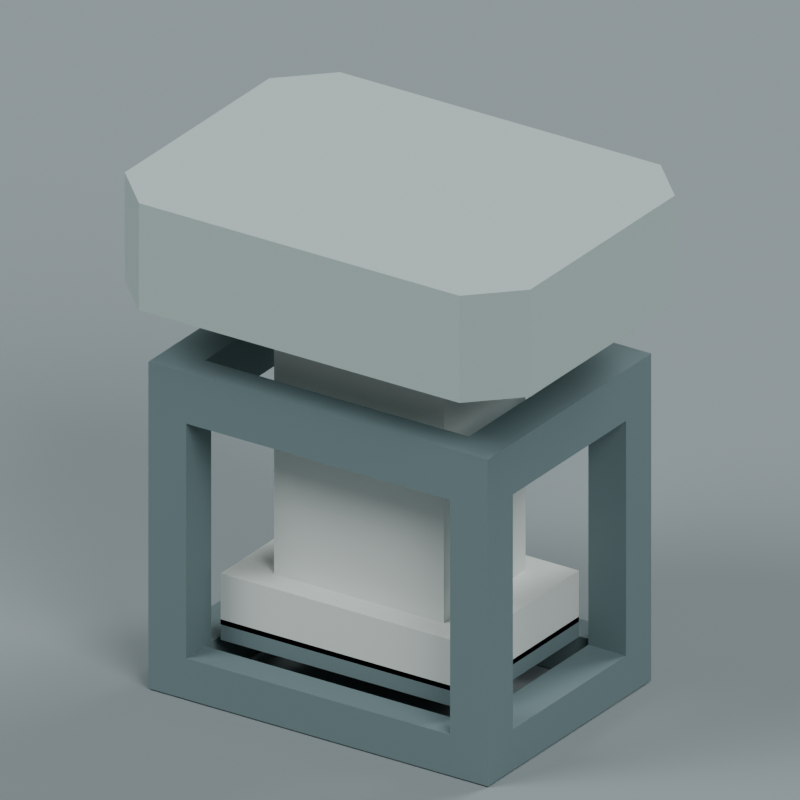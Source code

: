 # Source: source.blend  (saved by Blender 4.3.34; exported with 4.5.12 LTS)
import bpy
from mathutils import Matrix  # noqa: F401  (used for matrix-valued properties, if any)

bpy.ops.wm.read_factory_settings(use_empty=True)
scene = bpy.context.scene
scene.name = 'Scene'

# ---- collections
col_collection = bpy.data.collections.new('Collection'); scene.collection.children.link(col_collection)

# ---- materials (node trees are filled in below, after node groups)
mat_darkframeandblankpad = bpy.data.materials.new('DarkFrameAndBlankPad')
mat_darkframeandblankpad.diffuse_color = (0.12, 0.18, 0.19, 1.0)
mat_paleplungerandplaten = bpy.data.materials.new('PalePlungerAndPlaten')
mat_paleplungerandplaten.diffuse_color = (0.58, 0.64, 0.61, 1.0)
mat_mutedupperpresscap = bpy.data.materials.new('MutedUpperPressCap')
mat_mutedupperpresscap.diffuse_color = (0.34, 0.44, 0.42, 1.0)
mat_preview_slate = bpy.data.materials.new('Preview_slate')
mat_preview_slate.diffuse_color = (0.2, 0.24, 0.25, 1.0)

# ---- material node trees
mat_darkframeandblankpad.use_nodes = True; mat_darkframeandblankpad.node_tree.nodes.clear()
_N = mat_darkframeandblankpad.node_tree.nodes; _L = mat_darkframeandblankpad.node_tree.links
n0 = _N.new('ShaderNodeBsdfPrincipled'); n0.name = 'Principled BSDF'; n0.location = (10, 300)
n0.inputs[0].default_value = (0.12, 0.18, 0.19, 1.0)
n0.inputs[2].default_value = 0.68
n1 = _N.new('ShaderNodeOutputMaterial'); n1.name = 'Material Output'; n1.location = (300, 300)
_L.new(n0.outputs[0], n1.inputs[0])
n1.is_active_output = True
mat_paleplungerandplaten.use_nodes = True; mat_paleplungerandplaten.node_tree.nodes.clear()
_N = mat_paleplungerandplaten.node_tree.nodes; _L = mat_paleplungerandplaten.node_tree.links
n0 = _N.new('ShaderNodeBsdfPrincipled'); n0.name = 'Principled BSDF'; n0.location = (10, 300)
n0.inputs[0].default_value = (0.58, 0.64, 0.61, 1.0)
n0.inputs[2].default_value = 0.55
n1 = _N.new('ShaderNodeOutputMaterial'); n1.name = 'Material Output'; n1.location = (300, 300)
_L.new(n0.outputs[0], n1.inputs[0])
n1.is_active_output = True
mat_mutedupperpresscap.use_nodes = True; mat_mutedupperpresscap.node_tree.nodes.clear()
_N = mat_mutedupperpresscap.node_tree.nodes; _L = mat_mutedupperpresscap.node_tree.links
n0 = _N.new('ShaderNodeBsdfPrincipled'); n0.name = 'Principled BSDF'; n0.location = (10, 300)
n0.inputs[0].default_value = (0.34, 0.44, 0.42, 1.0)
n0.inputs[2].default_value = 0.61
n1 = _N.new('ShaderNodeOutputMaterial'); n1.name = 'Material Output'; n1.location = (300, 300)
_L.new(n0.outputs[0], n1.inputs[0])
n1.is_active_output = True

# ---- world
world_world = bpy.data.worlds.new('World'); scene.world = world_world
world_world.use_nodes = True; world_world.node_tree.nodes.clear()
_N = world_world.node_tree.nodes; _L = world_world.node_tree.links
n0 = _N.new('ShaderNodeOutputWorld'); n0.name = 'World Output'; n0.location = (300, 300)
n1 = _N.new('ShaderNodeBackground'); n1.name = 'Background'; n1.location = (10, 300)
n1.inputs[0].default_value = (0.3, 0.3, 0.3, 1.0)
n1.inputs[1].default_value = 0.8
_L.new(n1.outputs[0], n0.inputs[0])
n0.is_active_output = True
world_world.color = (0.05088, 0.05088, 0.05088)
world_world.sun_shadow_jitter_overblur = 0.0

# ---- cameras
cam_camera_001 = bpy.data.cameras.new('Camera.001')
cam_camera_001.type = 'ORTHO'
cam_camera_001.ortho_scale = 0.1412

# ---- lights
light_area = bpy.data.lights.new('Area', 'AREA')
light_area.energy = 2200.0
light_area.shape = 'DISK'
light_area.size = 9.0
light_area.size_y = 1.0
light_area_001 = bpy.data.lights.new('Area.001', 'AREA')
light_area_001.energy = 1500.0
light_area_001.shape = 'DISK'
light_area_001.size = 8.0
light_area_001.size_y = 1.0
light_area_002 = bpy.data.lights.new('Area.002', 'AREA')
light_area_002.energy = 1800.0
light_area_002.shape = 'DISK'
light_area_002.size = 8.0
light_area_002.size_y = 1.0

# ---- meshes
me_wholefourwindowguideframeandannulargroundfoot = bpy.data.meshes.new('WholeFourWindowGuideFrameAndAnnularGroundFoot')
me_wholefourwindowguideframeandannulargroundfoot.from_pydata([(-0.036, -0.026, 0.0), (-0.036, -0.02, 0.0), (-0.028, -0.02, 0.0), (-0.036, -0.026, 0.0), (-0.028, -0.02, 0.0), (-0.028, -0.026, 0.0), (-0.036, -0.026, 0.0), (-0.028, -0.026, 0.0), (-0.028, -0.026, 0.008), (-0.036, -0.026, 0.0), (-0.028, -0.026, 0.008), (-0.036, -0.026, 0.008), (-0.036, -0.026, 0.0), (-0.036, -0.026, 0.008), (-0.036, -0.02, 0.008), (-0.036, -0.026, 0.0), (-0.036, -0.02, 0.008), (-0.036, -0.02, 0.0), (-0.036, -0.026, 0.008), (-0.028, -0.026, 0.008), (-0.028, -0.026, 0.054), (-0.036, -0.026, 0.008), (-0.028, -0.026, 0.054), (-0.036, -0.026, 0.054), (-0.036, -0.026, 0.008), (-0.036, -0.026, 0.054), (-0.036, -0.02, 0.054), (-0.036, -0.026, 0.008), (-0.036, -0.02, 0.054), (-0.036, -0.02, 0.008), (-0.028, -0.026, 0.008), (-0.028, -0.02, 0.008), (-0.028, -0.02, 0.054), (-0.028, -0.026, 0.008), (-0.028, -0.02, 0.054), (-0.028, -0.026, 0.054), (-0.036, -0.026, 0.064), (-0.028, -0.026, 0.064), (-0.028, -0.02, 0.064), (-0.036, -0.026, 0.064), (-0.028, -0.02, 0.064), (-0.036, -0.02, 0.064), (-0.036, -0.026, 0.054), (-0.028, -0.026, 0.054), (-0.028, -0.026, 0.064), (-0.036, -0.026, 0.054), (-0.028, -0.026, 0.064), (-0.036, -0.026, 0.064), (-0.036, -0.026, 0.054), (-0.036, -0.026, 0.064), (-0.036, -0.02, 0.064), (-0.036, -0.026, 0.054), (-0.036, -0.02, 0.064), (-0.036, -0.02, 0.054), (-0.036, -0.02, 0.0), (-0.036, -0.018, 0.0), (-0.028, -0.018, 0.0), (-0.036, -0.02, 0.0), (-0.028, -0.018, 0.0), (-0.028, -0.02, 0.0), (-0.036, -0.02, 0.0), (-0.036, -0.02, 0.008), (-0.036, -0.018, 0.008), (-0.036, -0.02, 0.0), (-0.036, -0.018, 0.008), (-0.036, -0.018, 0.0), (-0.028, -0.02, 0.0), (-0.028, -0.018, 0.0), (-0.028, -0.018, 0.008), (-0.028, -0.02, 0.0), (-0.028, -0.018, 0.008), (-0.028, -0.02, 0.008), (-0.036, -0.018, 0.008), (-0.036, -0.018, 0.054), (-0.028, -0.018, 0.054), (-0.036, -0.018, 0.008), (-0.028, -0.018, 0.054), (-0.028, -0.018, 0.008), (-0.036, -0.02, 0.008), (-0.036, -0.02, 0.054), (-0.036, -0.018, 0.054), (-0.036, -0.02, 0.008), (-0.036, -0.018, 0.054), (-0.036, -0.018, 0.008), (-0.028, -0.02, 0.008), (-0.028, -0.018, 0.008), (-0.028, -0.018, 0.054), (-0.028, -0.02, 0.008), (-0.028, -0.018, 0.054), (-0.028, -0.02, 0.054), (-0.036, -0.02, 0.064), (-0.028, -0.02, 0.064), (-0.028, -0.018, 0.064), (-0.036, -0.02, 0.064), (-0.028, -0.018, 0.064), (-0.036, -0.018, 0.064), (-0.036, -0.02, 0.054), (-0.036, -0.02, 0.064), (-0.036, -0.018, 0.064), (-0.036, -0.02, 0.054), (-0.036, -0.018, 0.064), (-0.036, -0.018, 0.054), (-0.028, -0.02, 0.054), (-0.028, -0.018, 0.054), (-0.028, -0.018, 0.064), (-0.028, -0.02, 0.054), (-0.028, -0.018, 0.064), (-0.028, -0.02, 0.064), (-0.036, -0.018, 0.0), (-0.036, 0.018, 0.0), (-0.028, 0.018, 0.0), (-0.036, -0.018, 0.0), (-0.028, 0.018, 0.0), (-0.028, -0.018, 0.0), (-0.036, -0.018, 0.008), (-0.028, -0.018, 0.008), (-0.028, 0.018, 0.008), (-0.036, -0.018, 0.008), (-0.028, 0.018, 0.008), (-0.036, 0.018, 0.008), (-0.036, -0.018, 0.0), (-0.036, -0.018, 0.008), (-0.036, 0.018, 0.008), (-0.036, -0.018, 0.0), (-0.036, 0.018, 0.008), (-0.036, 0.018, 0.0), (-0.028, -0.018, 0.0), (-0.028, 0.018, 0.0), (-0.028, 0.018, 0.008), (-0.028, -0.018, 0.0), (-0.028, 0.018, 0.008), (-0.028, -0.018, 0.008), (-0.036, -0.018, 0.054), (-0.036, 0.018, 0.054), (-0.028, 0.018, 0.054), (-0.036, -0.018, 0.054), (-0.028, 0.018, 0.054), (-0.028, -0.018, 0.054), (-0.036, -0.018, 0.064), (-0.028, -0.018, 0.064), (-0.028, 0.018, 0.064), (-0.036, -0.018, 0.064), (-0.028, 0.018, 0.064), (-0.036, 0.018, 0.064), (-0.036, -0.018, 0.054), (-0.036, -0.018, 0.064), (-0.036, 0.018, 0.064), (-0.036, -0.018, 0.054), (-0.036, 0.018, 0.064), (-0.036, 0.018, 0.054), (-0.028, -0.018, 0.054), (-0.028, 0.018, 0.054), (-0.028, 0.018, 0.064), (-0.028, -0.018, 0.054), (-0.028, 0.018, 0.064), (-0.028, -0.018, 0.064), (-0.036, 0.018, 0.0), (-0.036, 0.02, 0.0), (-0.028, 0.02, 0.0), (-0.036, 0.018, 0.0), (-0.028, 0.02, 0.0), (-0.028, 0.018, 0.0), (-0.036, 0.018, 0.0), (-0.036, 0.018, 0.008), (-0.036, 0.02, 0.008), (-0.036, 0.018, 0.0), (-0.036, 0.02, 0.008), (-0.036, 0.02, 0.0), (-0.028, 0.018, 0.0), (-0.028, 0.02, 0.0), (-0.028, 0.02, 0.008), (-0.028, 0.018, 0.0), (-0.028, 0.02, 0.008), (-0.028, 0.018, 0.008), (-0.036, 0.018, 0.008), (-0.028, 0.018, 0.008), (-0.028, 0.018, 0.054), (-0.036, 0.018, 0.008), (-0.028, 0.018, 0.054), (-0.036, 0.018, 0.054), (-0.036, 0.018, 0.008), (-0.036, 0.018, 0.054), (-0.036, 0.02, 0.054), (-0.036, 0.018, 0.008), (-0.036, 0.02, 0.054), (-0.036, 0.02, 0.008), (-0.028, 0.018, 0.008), (-0.028, 0.02, 0.008), (-0.028, 0.02, 0.054), (-0.028, 0.018, 0.008), (-0.028, 0.02, 0.054), (-0.028, 0.018, 0.054), (-0.036, 0.018, 0.064), (-0.028, 0.018, 0.064), (-0.028, 0.02, 0.064), (-0.036, 0.018, 0.064), (-0.028, 0.02, 0.064), (-0.036, 0.02, 0.064), (-0.036, 0.018, 0.054), (-0.036, 0.018, 0.064), (-0.036, 0.02, 0.064), (-0.036, 0.018, 0.054), (-0.036, 0.02, 0.064), (-0.036, 0.02, 0.054), (-0.028, 0.018, 0.054), (-0.028, 0.02, 0.054), (-0.028, 0.02, 0.064), (-0.028, 0.018, 0.054), (-0.028, 0.02, 0.064), (-0.028, 0.018, 0.064), (-0.036, 0.02, 0.0), (-0.036, 0.026, 0.0), (-0.028, 0.026, 0.0), (-0.036, 0.02, 0.0), (-0.028, 0.026, 0.0), (-0.028, 0.02, 0.0), (-0.036, 0.026, 0.0), (-0.036, 0.026, 0.008), (-0.028, 0.026, 0.008), (-0.036, 0.026, 0.0), (-0.028, 0.026, 0.008), (-0.028, 0.026, 0.0), (-0.036, 0.02, 0.0), (-0.036, 0.02, 0.008), (-0.036, 0.026, 0.008), (-0.036, 0.02, 0.0), (-0.036, 0.026, 0.008), (-0.036, 0.026, 0.0), (-0.036, 0.026, 0.008), (-0.036, 0.026, 0.054), (-0.028, 0.026, 0.054), (-0.036, 0.026, 0.008), (-0.028, 0.026, 0.054), (-0.028, 0.026, 0.008), (-0.036, 0.02, 0.008), (-0.036, 0.02, 0.054), (-0.036, 0.026, 0.054), (-0.036, 0.02, 0.008), (-0.036, 0.026, 0.054), (-0.036, 0.026, 0.008), (-0.028, 0.02, 0.008), (-0.028, 0.026, 0.008), (-0.028, 0.026, 0.054), (-0.028, 0.02, 0.008), (-0.028, 0.026, 0.054), (-0.028, 0.02, 0.054), (-0.036, 0.02, 0.064), (-0.028, 0.02, 0.064), (-0.028, 0.026, 0.064), (-0.036, 0.02, 0.064), (-0.028, 0.026, 0.064), (-0.036, 0.026, 0.064), (-0.036, 0.026, 0.054), (-0.036, 0.026, 0.064), (-0.028, 0.026, 0.064), (-0.036, 0.026, 0.054), (-0.028, 0.026, 0.064), (-0.028, 0.026, 0.054), (-0.036, 0.02, 0.054), (-0.036, 0.02, 0.064), (-0.036, 0.026, 0.064), (-0.036, 0.02, 0.054), (-0.036, 0.026, 0.064), (-0.036, 0.026, 0.054), (-0.028, -0.026, 0.0), (-0.028, -0.02, 0.0), (0.028, -0.02, 0.0), (-0.028, -0.026, 0.0), (0.028, -0.02, 0.0), (0.028, -0.026, 0.0), (-0.028, -0.026, 0.008), (0.028, -0.026, 0.008), (0.028, -0.02, 0.008), (-0.028, -0.026, 0.008), (0.028, -0.02, 0.008), (-0.028, -0.02, 0.008), (-0.028, -0.026, 0.0), (0.028, -0.026, 0.0), (0.028, -0.026, 0.008), (-0.028, -0.026, 0.0), (0.028, -0.026, 0.008), (-0.028, -0.026, 0.008), (-0.028, -0.02, 0.0), (-0.028, -0.02, 0.008), (0.028, -0.02, 0.008), (-0.028, -0.02, 0.0), (0.028, -0.02, 0.008), (0.028, -0.02, 0.0), (-0.028, -0.026, 0.054), (-0.028, -0.02, 0.054), (0.028, -0.02, 0.054), (-0.028, -0.026, 0.054), (0.028, -0.02, 0.054), (0.028, -0.026, 0.054), (-0.028, -0.026, 0.064), (0.028, -0.026, 0.064), (0.028, -0.02, 0.064), (-0.028, -0.026, 0.064), (0.028, -0.02, 0.064), (-0.028, -0.02, 0.064), (-0.028, -0.026, 0.054), (0.028, -0.026, 0.054), (0.028, -0.026, 0.064), (-0.028, -0.026, 0.054), (0.028, -0.026, 0.064), (-0.028, -0.026, 0.064), (-0.028, -0.02, 0.054), (-0.028, -0.02, 0.064), (0.028, -0.02, 0.064), (-0.028, -0.02, 0.054), (0.028, -0.02, 0.064), (0.028, -0.02, 0.054), (-0.028, 0.02, 0.0), (-0.028, 0.026, 0.0), (0.028, 0.026, 0.0), (-0.028, 0.02, 0.0), (0.028, 0.026, 0.0), (0.028, 0.02, 0.0), (-0.028, 0.02, 0.008), (0.028, 0.02, 0.008), (0.028, 0.026, 0.008), (-0.028, 0.02, 0.008), (0.028, 0.026, 0.008), (-0.028, 0.026, 0.008), (-0.028, 0.02, 0.0), (0.028, 0.02, 0.0), (0.028, 0.02, 0.008), (-0.028, 0.02, 0.0), (0.028, 0.02, 0.008), (-0.028, 0.02, 0.008), (-0.028, 0.026, 0.0), (-0.028, 0.026, 0.008), (0.028, 0.026, 0.008), (-0.028, 0.026, 0.0), (0.028, 0.026, 0.008), (0.028, 0.026, 0.0), (-0.028, 0.02, 0.054), (-0.028, 0.026, 0.054), (0.028, 0.026, 0.054), (-0.028, 0.02, 0.054), (0.028, 0.026, 0.054), (0.028, 0.02, 0.054), (-0.028, 0.02, 0.064), (0.028, 0.02, 0.064), (0.028, 0.026, 0.064), (-0.028, 0.02, 0.064), (0.028, 0.026, 0.064), (-0.028, 0.026, 0.064), (-0.028, 0.02, 0.054), (0.028, 0.02, 0.054), (0.028, 0.02, 0.064), (-0.028, 0.02, 0.054), (0.028, 0.02, 0.064), (-0.028, 0.02, 0.064), (-0.028, 0.026, 0.054), (-0.028, 0.026, 0.064), (0.028, 0.026, 0.064), (-0.028, 0.026, 0.054), (0.028, 0.026, 0.064), (0.028, 0.026, 0.054), (0.028, -0.026, 0.0), (0.028, -0.02, 0.0), (0.036, -0.02, 0.0), (0.028, -0.026, 0.0), (0.036, -0.02, 0.0), (0.036, -0.026, 0.0), (0.028, -0.026, 0.0), (0.036, -0.026, 0.0), (0.036, -0.026, 0.008), (0.028, -0.026, 0.0), (0.036, -0.026, 0.008), (0.028, -0.026, 0.008), (0.036, -0.026, 0.0), (0.036, -0.02, 0.0), (0.036, -0.02, 0.008), (0.036, -0.026, 0.0), (0.036, -0.02, 0.008), (0.036, -0.026, 0.008), (0.028, -0.026, 0.008), (0.036, -0.026, 0.008), (0.036, -0.026, 0.054), (0.028, -0.026, 0.008), (0.036, -0.026, 0.054), (0.028, -0.026, 0.054), (0.028, -0.026, 0.008), (0.028, -0.026, 0.054), (0.028, -0.02, 0.054), (0.028, -0.026, 0.008), (0.028, -0.02, 0.054), (0.028, -0.02, 0.008), (0.036, -0.026, 0.008), (0.036, -0.02, 0.008), (0.036, -0.02, 0.054), (0.036, -0.026, 0.008), (0.036, -0.02, 0.054), (0.036, -0.026, 0.054), (0.028, -0.026, 0.064), (0.036, -0.026, 0.064), (0.036, -0.02, 0.064), (0.028, -0.026, 0.064), (0.036, -0.02, 0.064), (0.028, -0.02, 0.064), (0.028, -0.026, 0.054), (0.036, -0.026, 0.054), (0.036, -0.026, 0.064), (0.028, -0.026, 0.054), (0.036, -0.026, 0.064), (0.028, -0.026, 0.064), (0.036, -0.026, 0.054), (0.036, -0.02, 0.054), (0.036, -0.02, 0.064), (0.036, -0.026, 0.054), (0.036, -0.02, 0.064), (0.036, -0.026, 0.064), (0.028, -0.02, 0.0), (0.028, -0.018, 0.0), (0.036, -0.018, 0.0), (0.028, -0.02, 0.0), (0.036, -0.018, 0.0), (0.036, -0.02, 0.0), (0.028, -0.02, 0.0), (0.028, -0.02, 0.008), (0.028, -0.018, 0.008), (0.028, -0.02, 0.0), (0.028, -0.018, 0.008), (0.028, -0.018, 0.0), (0.036, -0.02, 0.0), (0.036, -0.018, 0.0), (0.036, -0.018, 0.008), (0.036, -0.02, 0.0), (0.036, -0.018, 0.008), (0.036, -0.02, 0.008), (0.028, -0.018, 0.008), (0.028, -0.018, 0.054), (0.036, -0.018, 0.054), (0.028, -0.018, 0.008), (0.036, -0.018, 0.054), (0.036, -0.018, 0.008), (0.028, -0.02, 0.008), (0.028, -0.02, 0.054), (0.028, -0.018, 0.054), (0.028, -0.02, 0.008), (0.028, -0.018, 0.054), (0.028, -0.018, 0.008), (0.036, -0.02, 0.008), (0.036, -0.018, 0.008), (0.036, -0.018, 0.054), (0.036, -0.02, 0.008), (0.036, -0.018, 0.054), (0.036, -0.02, 0.054), (0.028, -0.02, 0.064), (0.036, -0.02, 0.064), (0.036, -0.018, 0.064), (0.028, -0.02, 0.064), (0.036, -0.018, 0.064), (0.028, -0.018, 0.064), (0.028, -0.02, 0.054), (0.028, -0.02, 0.064), (0.028, -0.018, 0.064), (0.028, -0.02, 0.054), (0.028, -0.018, 0.064), (0.028, -0.018, 0.054), (0.036, -0.02, 0.054), (0.036, -0.018, 0.054), (0.036, -0.018, 0.064), (0.036, -0.02, 0.054), (0.036, -0.018, 0.064), (0.036, -0.02, 0.064), (0.028, -0.018, 0.0), (0.028, 0.018, 0.0), (0.036, 0.018, 0.0), (0.028, -0.018, 0.0), (0.036, 0.018, 0.0), (0.036, -0.018, 0.0), (0.028, -0.018, 0.008), (0.036, -0.018, 0.008), (0.036, 0.018, 0.008), (0.028, -0.018, 0.008), (0.036, 0.018, 0.008), (0.028, 0.018, 0.008), (0.028, -0.018, 0.0), (0.028, -0.018, 0.008), (0.028, 0.018, 0.008), (0.028, -0.018, 0.0), (0.028, 0.018, 0.008), (0.028, 0.018, 0.0), (0.036, -0.018, 0.0), (0.036, 0.018, 0.0), (0.036, 0.018, 0.008), (0.036, -0.018, 0.0), (0.036, 0.018, 0.008), (0.036, -0.018, 0.008), (0.028, -0.018, 0.054), (0.028, 0.018, 0.054), (0.036, 0.018, 0.054), (0.028, -0.018, 0.054), (0.036, 0.018, 0.054), (0.036, -0.018, 0.054), (0.028, -0.018, 0.064), (0.036, -0.018, 0.064), (0.036, 0.018, 0.064), (0.028, -0.018, 0.064), (0.036, 0.018, 0.064), (0.028, 0.018, 0.064), (0.028, -0.018, 0.054), (0.028, -0.018, 0.064), (0.028, 0.018, 0.064), (0.028, -0.018, 0.054), (0.028, 0.018, 0.064), (0.028, 0.018, 0.054), (0.036, -0.018, 0.054), (0.036, 0.018, 0.054), (0.036, 0.018, 0.064), (0.036, -0.018, 0.054), (0.036, 0.018, 0.064), (0.036, -0.018, 0.064), (0.028, 0.018, 0.0), (0.028, 0.02, 0.0), (0.036, 0.02, 0.0), (0.028, 0.018, 0.0), (0.036, 0.02, 0.0), (0.036, 0.018, 0.0), (0.028, 0.018, 0.0), (0.028, 0.018, 0.008), (0.028, 0.02, 0.008), (0.028, 0.018, 0.0), (0.028, 0.02, 0.008), (0.028, 0.02, 0.0), (0.036, 0.018, 0.0), (0.036, 0.02, 0.0), (0.036, 0.02, 0.008), (0.036, 0.018, 0.0), (0.036, 0.02, 0.008), (0.036, 0.018, 0.008), (0.028, 0.018, 0.008), (0.036, 0.018, 0.008), (0.036, 0.018, 0.054), (0.028, 0.018, 0.008), (0.036, 0.018, 0.054), (0.028, 0.018, 0.054), (0.028, 0.018, 0.008), (0.028, 0.018, 0.054), (0.028, 0.02, 0.054), (0.028, 0.018, 0.008), (0.028, 0.02, 0.054), (0.028, 0.02, 0.008), (0.036, 0.018, 0.008), (0.036, 0.02, 0.008), (0.036, 0.02, 0.054), (0.036, 0.018, 0.008), (0.036, 0.02, 0.054), (0.036, 0.018, 0.054), (0.028, 0.018, 0.064), (0.036, 0.018, 0.064), (0.036, 0.02, 0.064), (0.028, 0.018, 0.064), (0.036, 0.02, 0.064), (0.028, 0.02, 0.064), (0.028, 0.018, 0.054), (0.028, 0.018, 0.064), (0.028, 0.02, 0.064), (0.028, 0.018, 0.054), (0.028, 0.02, 0.064), (0.028, 0.02, 0.054), (0.036, 0.018, 0.054), (0.036, 0.02, 0.054), (0.036, 0.02, 0.064), (0.036, 0.018, 0.054), (0.036, 0.02, 0.064), (0.036, 0.018, 0.064), (0.028, 0.02, 0.0), (0.028, 0.026, 0.0), (0.036, 0.026, 0.0), (0.028, 0.02, 0.0), (0.036, 0.026, 0.0), (0.036, 0.02, 0.0), (0.028, 0.026, 0.0), (0.028, 0.026, 0.008), (0.036, 0.026, 0.008), (0.028, 0.026, 0.0), (0.036, 0.026, 0.008), (0.036, 0.026, 0.0), (0.036, 0.02, 0.0), (0.036, 0.026, 0.0), (0.036, 0.026, 0.008), (0.036, 0.02, 0.0), (0.036, 0.026, 0.008), (0.036, 0.02, 0.008), (0.028, 0.026, 0.008), (0.028, 0.026, 0.054), (0.036, 0.026, 0.054), (0.028, 0.026, 0.008), (0.036, 0.026, 0.054), (0.036, 0.026, 0.008), (0.028, 0.02, 0.008), (0.028, 0.02, 0.054), (0.028, 0.026, 0.054), (0.028, 0.02, 0.008), (0.028, 0.026, 0.054), (0.028, 0.026, 0.008), (0.036, 0.02, 0.008), (0.036, 0.026, 0.008), (0.036, 0.026, 0.054), (0.036, 0.02, 0.008), (0.036, 0.026, 0.054), (0.036, 0.02, 0.054), (0.028, 0.02, 0.064), (0.036, 0.02, 0.064), (0.036, 0.026, 0.064), (0.028, 0.02, 0.064), (0.036, 0.026, 0.064), (0.028, 0.026, 0.064), (0.028, 0.026, 0.054), (0.028, 0.026, 0.064), (0.036, 0.026, 0.064), (0.028, 0.026, 0.054), (0.036, 0.026, 0.064), (0.036, 0.026, 0.054), (0.036, 0.02, 0.054), (0.036, 0.026, 0.054), (0.036, 0.026, 0.064), (0.036, 0.02, 0.054), (0.036, 0.026, 0.064), (0.036, 0.02, 0.064)], [], [(0, 1, 2), (3, 4, 5), (6, 7, 8), (9, 10, 11), (12, 13, 14), (15, 16, 17), (18, 19, 20), (21, 22, 23), (24, 25, 26), (27, 28, 29), (30, 31, 32), (33, 34, 35), (36, 37, 38), (39, 40, 41), (42, 43, 44), (45, 46, 47), (48, 49, 50), (51, 52, 53), (54, 55, 56), (57, 58, 59), (60, 61, 62), (63, 64, 65), (66, 67, 68), (69, 70, 71), (72, 73, 74), (75, 76, 77), (78, 79, 80), (81, 82, 83), (84, 85, 86), (87, 88, 89), (90, 91, 92), (93, 94, 95), (96, 97, 98), (99, 100, 101), (102, 103, 104), (105, 106, 107), (108, 109, 110), (111, 112, 113), (114, 115, 116), (117, 118, 119), (120, 121, 122), (123, 124, 125), (126, 127, 128), (129, 130, 131), (132, 133, 134), (135, 136, 137), (138, 139, 140), (141, 142, 143), (144, 145, 146), (147, 148, 149), (150, 151, 152), (153, 154, 155), (156, 157, 158), (159, 160, 161), (162, 163, 164), (165, 166, 167), (168, 169, 170), (171, 172, 173), (174, 175, 176), (177, 178, 179), (180, 181, 182), (183, 184, 185), (186, 187, 188), (189, 190, 191), (192, 193, 194), (195, 196, 197), (198, 199, 200), (201, 202, 203), (204, 205, 206), (207, 208, 209), (210, 211, 212), (213, 214, 215), (216, 217, 218), (219, 220, 221), (222, 223, 224), (225, 226, 227), (228, 229, 230), (231, 232, 233), (234, 235, 236), (237, 238, 239), (240, 241, 242), (243, 244, 245), (246, 247, 248), (249, 250, 251), (252, 253, 254), (255, 256, 257), (258, 259, 260), (261, 262, 263), (264, 265, 266), (267, 268, 269), (270, 271, 272), (273, 274, 275), (276, 277, 278), (279, 280, 281), (282, 283, 284), (285, 286, 287), (288, 289, 290), (291, 292, 293), (294, 295, 296), (297, 298, 299), (300, 301, 302), (303, 304, 305), (306, 307, 308), (309, 310, 311), (312, 313, 314), (315, 316, 317), (318, 319, 320), (321, 322, 323), (324, 325, 326), (327, 328, 329), (330, 331, 332), (333, 334, 335), (336, 337, 338), (339, 340, 341), (342, 343, 344), (345, 346, 347), (348, 349, 350), (351, 352, 353), (354, 355, 356), (357, 358, 359), (360, 361, 362), (363, 364, 365), (366, 367, 368), (369, 370, 371), (372, 373, 374), (375, 376, 377), (378, 379, 380), (381, 382, 383), (384, 385, 386), (387, 388, 389), (390, 391, 392), (393, 394, 395), (396, 397, 398), (399, 400, 401), (402, 403, 404), (405, 406, 407), (408, 409, 410), (411, 412, 413), (414, 415, 416), (417, 418, 419), (420, 421, 422), (423, 424, 425), (426, 427, 428), (429, 430, 431), (432, 433, 434), (435, 436, 437), (438, 439, 440), (441, 442, 443), (444, 445, 446), (447, 448, 449), (450, 451, 452), (453, 454, 455), (456, 457, 458), (459, 460, 461), (462, 463, 464), (465, 466, 467), (468, 469, 470), (471, 472, 473), (474, 475, 476), (477, 478, 479), (480, 481, 482), (483, 484, 485), (486, 487, 488), (489, 490, 491), (492, 493, 494), (495, 496, 497), (498, 499, 500), (501, 502, 503), (504, 505, 506), (507, 508, 509), (510, 511, 512), (513, 514, 515), (516, 517, 518), (519, 520, 521), (522, 523, 524), (525, 526, 527), (528, 529, 530), (531, 532, 533), (534, 535, 536), (537, 538, 539), (540, 541, 542), (543, 544, 545), (546, 547, 548), (549, 550, 551), (552, 553, 554), (555, 556, 557), (558, 559, 560), (561, 562, 563), (564, 565, 566), (567, 568, 569), (570, 571, 572), (573, 574, 575), (576, 577, 578), (579, 580, 581), (582, 583, 584), (585, 586, 587), (588, 589, 590), (591, 592, 593), (594, 595, 596), (597, 598, 599), (600, 601, 602), (603, 604, 605), (606, 607, 608), (609, 610, 611), (612, 613, 614), (615, 616, 617), (618, 619, 620), (621, 622, 623)])
me_wholefourwindowguideframeandannulargroundfoot.materials.append(mat_darkframeandblankpad)
me_wholefourwindowguideframeandannulargroundfoot.update()
me_wholefourwindowguideframeandannulargroundfoot.normals_split_custom_set([tuple(v) for v in zip(*[iter([0.0, 0.0, -1.0, 0.0, 0.0, -1.0, 0.0, 0.0, -1.0, 0.0, 0.0, -1.0, 0.0, 0.0, -1.0, 0.0, 0.0, -1.0, 0.0, -1.0, 0.0, 0.0, -1.0, 0.0, 0.0, -1.0, 0.0, 0.0, -1.0, 0.0, 0.0, -1.0, 0.0, 0.0, -1.0, 0.0, -1.0, 0.0, 0.0, -1.0, 0.0, 0.0, -1.0, 0.0, 0.0, -1.0, 0.0, 0.0, -1.0, 0.0, 0.0, -1.0, 0.0, 0.0, 0.0, -1.0, 0.0, 0.0, -1.0, 0.0, 0.0, -1.0, 0.0, 0.0, -1.0, 0.0, 0.0, -1.0, 0.0, 0.0, -1.0, 0.0, -1.0, 0.0, 0.0, -1.0, 0.0, 0.0, -1.0, 0.0, 0.0, -1.0, 0.0, 0.0, -1.0, 0.0, 0.0, -1.0, 0.0, 0.0, 1.0, 0.0, 0.0, 1.0, 0.0, 0.0, 1.0, 0.0, 0.0, 1.0, 0.0, 0.0, 1.0, 0.0, 0.0, 1.0, 0.0, 0.0, 0.0, 0.0, 1.0, 0.0, 0.0, 1.0, 0.0, 0.0, 1.0, 0.0, 0.0, 1.0, 0.0, 0.0, 1.0, 0.0, 0.0, 1.0, 0.0, -1.0, 0.0, 0.0, -1.0, 0.0, 0.0, -1.0, 0.0, 0.0, -1.0, 0.0, 0.0, -1.0, 0.0, 0.0, -1.0, 0.0, -1.0, 0.0, 0.0, -1.0, 0.0, 0.0, -1.0, 0.0, 0.0, -1.0, 0.0, 0.0, -1.0, 0.0, 0.0, -1.0, 0.0, 0.0, 0.0, 0.0, -1.0, 0.0, 0.0, -1.0, 0.0, 0.0, -1.0, 0.0, 0.0, -1.0, 0.0, 0.0, -1.0, 0.0, 0.0, -1.0, -1.0, 0.0, 0.0, -1.0, 0.0, 0.0, -1.0, 0.0, 0.0, -1.0, 0.0, 0.0, -1.0, 0.0, 0.0, -1.0, 0.0, 0.0, 1.0, 0.0, 0.0, 1.0, 0.0, 0.0, 1.0, 0.0, 0.0, 1.0, 0.0, 0.0, 1.0, 0.0, 0.0, 1.0, 0.0, 0.0, 0.0, 1.0, 0.0, 0.0, 1.0, 0.0, 0.0, 1.0, 0.0, 0.0, 1.0, 0.0, 0.0, 1.0, 0.0, 0.0, 1.0, 0.0, -1.0, 0.0, 0.0, -1.0, 0.0, 0.0, -1.0, 0.0, 0.0, -1.0, 0.0, 0.0, -1.0, 0.0, 0.0, -1.0, 0.0, 0.0, 1.0, 0.0, 0.0, 1.0, 0.0, 0.0, 1.0, 0.0, 0.0, 1.0, 0.0, 0.0, 1.0, 0.0, 0.0, 1.0, 0.0, 0.0, 0.0, 0.0, 1.0, 0.0, 0.0, 1.0, 0.0, 0.0, 1.0, 0.0, 0.0, 1.0, 0.0, 0.0, 1.0, 0.0, 0.0, 1.0, -1.0, 0.0, 0.0, -1.0, 0.0, 0.0, -1.0, 0.0, 0.0, -1.0, 0.0, 0.0, -1.0, 0.0, 0.0, -1.0, 0.0, 0.0, 1.0, 0.0, 0.0, 1.0, 0.0, 0.0, 1.0, 0.0, 0.0, 1.0, 0.0, 0.0, 1.0, 0.0, 0.0, 1.0, 0.0, 0.0, 0.0, 0.0, -1.0, 0.0, 0.0, -1.0, 0.0, 0.0, -1.0, 0.0, 0.0, -1.0, 0.0, 0.0, -1.0, 0.0, 0.0, -1.0, 0.0, 0.0, 1.0, 0.0, 0.0, 1.0, 0.0, 0.0, 1.0, 0.0, 0.0, 1.0, 0.0, 0.0, 1.0, 0.0, 0.0, 1.0, -1.0, 0.0, 0.0, -1.0, 0.0, 0.0, -1.0, 0.0, 0.0, -1.0, 0.0, 0.0, -1.0, 0.0, 0.0, -1.0, 0.0, 0.0, 1.0, 0.0, 0.0, 1.0, 0.0, 0.0, 1.0, 0.0, 0.0, 1.0, 0.0, 0.0, 1.0, 0.0, 0.0, 1.0, 0.0, 0.0, 0.0, 0.0, -1.0, 0.0, 0.0, -1.0, 0.0, 0.0, -1.0, 0.0, 0.0, -1.0, 0.0, 0.0, -1.0, 0.0, 0.0, -1.0, 0.0, 0.0, 1.0, 0.0, 0.0, 1.0, 0.0, 0.0, 1.0, 0.0, 0.0, 1.0, 0.0, 0.0, 1.0, 0.0, 0.0, 1.0, -1.0, 0.0, 0.0, -1.0, 0.0, 0.0, -1.0, 0.0, 0.0, -1.0, 0.0, 0.0, -1.0, 0.0, 0.0, -1.0, 0.0, 0.0, 1.0, 0.0, 0.0, 1.0, 0.0, 0.0, 1.0, 0.0, 0.0, 1.0, 0.0, 0.0, 1.0, 0.0, 0.0, 1.0, 0.0, 0.0, 0.0, 0.0, -1.0, 0.0, 0.0, -1.0, 0.0, 0.0, -1.0, 0.0, 0.0, -1.0, 0.0, 0.0, -1.0, 0.0, 0.0, -1.0, -1.0, 0.0, 0.0, -1.0, 0.0, 0.0, -1.0, 0.0, 0.0, -1.0, 0.0, 0.0, -1.0, 0.0, 0.0, -1.0, 0.0, 0.0, 1.0, 0.0, 0.0, 1.0, 0.0, 0.0, 1.0, 0.0, 0.0, 1.0, 0.0, 0.0, 1.0, 0.0, 0.0, 1.0, 0.0, 0.0, 0.0, -1.0, 0.0, 0.0, -1.0, 0.0, 0.0, -1.0, 0.0, 0.0, -1.0, 0.0, 0.0, -1.0, 0.0, 0.0, -1.0, 0.0, -1.0, 0.0, 0.0, -1.0, 0.0, 0.0, -1.0, 0.0, 0.0, -1.0, 0.0, 0.0, -1.0, 0.0, 0.0, -1.0, 0.0, 0.0, 1.0, 0.0, 0.0, 1.0, 0.0, 0.0, 1.0, 0.0, 0.0, 1.0, 0.0, 0.0, 1.0, 0.0, 0.0, 1.0, 0.0, 0.0, 0.0, 0.0, 1.0, 0.0, 0.0, 1.0, 0.0, 0.0, 1.0, 0.0, 0.0, 1.0, 0.0, 0.0, 1.0, 0.0, 0.0, 1.0, -1.0, 0.0, 0.0, -1.0, 0.0, 0.0, -1.0, 0.0, 0.0, -1.0, 0.0, 0.0, -1.0, 0.0, 0.0, -1.0, 0.0, 0.0, 1.0, 0.0, 0.0, 1.0, 0.0, 0.0, 1.0, 0.0, 0.0, 1.0, 0.0, 0.0, 1.0, 0.0, 0.0, 1.0, 0.0, 0.0, 0.0, 0.0, -1.0, 0.0, 0.0, -1.0, 0.0, 0.0, -1.0, 0.0, 0.0, -1.0, 0.0, 0.0, -1.0, 0.0, 0.0, -1.0, 0.0, 1.0, 0.0, 0.0, 1.0, 0.0, 0.0, 1.0, 0.0, 0.0, 1.0, 0.0, 0.0, 1.0, 0.0, 0.0, 1.0, 0.0, -1.0, 0.0, 0.0, -1.0, 0.0, 0.0, -1.0, 0.0, 0.0, -1.0, 0.0, 0.0, -1.0, 0.0, 0.0, -1.0, 0.0, 0.0, 0.0, 1.0, 0.0, 0.0, 1.0, 0.0, 0.0, 1.0, 0.0, 0.0, 1.0, 0.0, 0.0, 1.0, 0.0, 0.0, 1.0, 0.0, -1.0, 0.0, 0.0, -1.0, 0.0, 0.0, -1.0, 0.0, 0.0, -1.0, 0.0, 0.0, -1.0, 0.0, 0.0, -1.0, 0.0, 0.0, 1.0, 0.0, 0.0, 1.0, 0.0, 0.0, 1.0, 0.0, 0.0, 1.0, 0.0, 0.0, 1.0, 0.0, 0.0, 1.0, 0.0, 0.0, 0.0, 0.0, 1.0, 0.0, 0.0, 1.0, 0.0, 0.0, 1.0, 0.0, 0.0, 1.0, 0.0, 0.0, 1.0, 0.0, 0.0, 1.0, 0.0, 1.0, 0.0, 0.0, 1.0, 0.0, 0.0, 1.0, 0.0, 0.0, 1.0, 0.0, 0.0, 1.0, 0.0, 0.0, 1.0, 0.0, -1.0, 0.0, 0.0, -1.0, 0.0, 0.0, -1.0, 0.0, 0.0, -1.0, 0.0, 0.0, -1.0, 0.0, 0.0, -1.0, 0.0, 0.0, 0.0, 0.0, -1.0, 0.0, 0.0, -1.0, 0.0, 0.0, -1.0, 0.0, 0.0, -1.0, 0.0, 0.0, -1.0, 0.0, 0.0, -1.0, 0.0, 0.0, 1.0, 0.0, 0.0, 1.0, 0.0, 0.0, 1.0, 0.0, 0.0, 1.0, 0.0, 0.0, 1.0, 0.0, 0.0, 1.0, 0.0, -1.0, 0.0, 0.0, -1.0, 0.0, 0.0, -1.0, 0.0, 0.0, -1.0, 0.0, 0.0, -1.0, 0.0, 0.0, -1.0, 0.0, 0.0, 1.0, 0.0, 0.0, 1.0, 0.0, 0.0, 1.0, 0.0, 0.0, 1.0, 0.0, 0.0, 1.0, 0.0, 0.0, 1.0, 0.0, 0.0, 0.0, -1.0, 0.0, 0.0, -1.0, 0.0, 0.0, -1.0, 0.0, 0.0, -1.0, 0.0, 0.0, -1.0, 0.0, 0.0, -1.0, 0.0, 0.0, 1.0, 0.0, 0.0, 1.0, 0.0, 0.0, 1.0, 0.0, 0.0, 1.0, 0.0, 0.0, 1.0, 0.0, 0.0, 1.0, 0.0, -1.0, 0.0, 0.0, -1.0, 0.0, 0.0, -1.0, 0.0, 0.0, -1.0, 0.0, 0.0, -1.0, 0.0, 0.0, -1.0, 0.0, 0.0, 1.0, 0.0, 0.0, 1.0, 0.0, 0.0, 1.0, 0.0, 0.0, 1.0, 0.0, 0.0, 1.0, 0.0, 0.0, 1.0, 0.0, 0.0, 0.0, -1.0, 0.0, 0.0, -1.0, 0.0, 0.0, -1.0, 0.0, 0.0, -1.0, 0.0, 0.0, -1.0, 0.0, 0.0, -1.0, 0.0, 0.0, 1.0, 0.0, 0.0, 1.0, 0.0, 0.0, 1.0, 0.0, 0.0, 1.0, 0.0, 0.0, 1.0, 0.0, 0.0, 1.0, 0.0, -1.0, 0.0, 0.0, -1.0, 0.0, 0.0, -1.0, 0.0, 0.0, -1.0, 0.0, 0.0, -1.0, 0.0, 0.0, -1.0, 0.0, 0.0, 1.0, 0.0, 0.0, 1.0, 0.0, 0.0, 1.0, 0.0, 0.0, 1.0, 0.0, 0.0, 1.0, 0.0, 0.0, 1.0, 0.0, 0.0, 0.0, -1.0, 0.0, 0.0, -1.0, 0.0, 0.0, -1.0, 0.0, 0.0, -1.0, 0.0, 0.0, -1.0, 0.0, 0.0, -1.0, 0.0, 0.0, 1.0, 0.0, 0.0, 1.0, 0.0, 0.0, 1.0, 0.0, 0.0, 1.0, 0.0, 0.0, 1.0, 0.0, 0.0, 1.0, 0.0, -1.0, 0.0, 0.0, -1.0, 0.0, 0.0, -1.0, 0.0, 0.0, -1.0, 0.0, 0.0, -1.0, 0.0, 0.0, -1.0, 0.0, 0.0, 1.0, 0.0, 0.0, 1.0, 0.0, 0.0, 1.0, 0.0, 0.0, 1.0, 0.0, 0.0, 1.0, 0.0, 0.0, 1.0, 0.0, 0.0, 0.0, -1.0, 0.0, 0.0, -1.0, 0.0, 0.0, -1.0, 0.0, 0.0, -1.0, 0.0, 0.0, -1.0, 0.0, 0.0, -1.0, 0.0, -1.0, 0.0, 0.0, -1.0, 0.0, 0.0, -1.0, 0.0, 0.0, -1.0, 0.0, 0.0, -1.0, 0.0, 0.0, -1.0, 0.0, 1.0, 0.0, 0.0, 1.0, 0.0, 0.0, 1.0, 0.0, 0.0, 1.0, 0.0, 0.0, 1.0, 0.0, 0.0, 1.0, 0.0, 0.0, 0.0, -1.0, 0.0, 0.0, -1.0, 0.0, 0.0, -1.0, 0.0, 0.0, -1.0, 0.0, 0.0, -1.0, 0.0, 0.0, -1.0, 0.0, -1.0, 0.0, 0.0, -1.0, 0.0, 0.0, -1.0, 0.0, 0.0, -1.0, 0.0, 0.0, -1.0, 0.0, 0.0, -1.0, 0.0, 0.0, 1.0, 0.0, 0.0, 1.0, 0.0, 0.0, 1.0, 0.0, 0.0, 1.0, 0.0, 0.0, 1.0, 0.0, 0.0, 1.0, 0.0, 0.0, 0.0, 0.0, 1.0, 0.0, 0.0, 1.0, 0.0, 0.0, 1.0, 0.0, 0.0, 1.0, 0.0, 0.0, 1.0, 0.0, 0.0, 1.0, 0.0, -1.0, 0.0, 0.0, -1.0, 0.0, 0.0, -1.0, 0.0, 0.0, -1.0, 0.0, 0.0, -1.0, 0.0, 0.0, -1.0, 0.0, 1.0, 0.0, 0.0, 1.0, 0.0, 0.0, 1.0, 0.0, 0.0, 1.0, 0.0, 0.0, 1.0, 0.0, 0.0, 1.0, 0.0, 0.0, 0.0, 0.0, -1.0, 0.0, 0.0, -1.0, 0.0, 0.0, -1.0, 0.0, 0.0, -1.0, 0.0, 0.0, -1.0, 0.0, 0.0, -1.0, -1.0, 0.0, 0.0, -1.0, 0.0, 0.0, -1.0, 0.0, 0.0, -1.0, 0.0, 0.0, -1.0, 0.0, 0.0, -1.0, 0.0, 0.0, 1.0, 0.0, 0.0, 1.0, 0.0, 0.0, 1.0, 0.0, 0.0, 1.0, 0.0, 0.0, 1.0, 0.0, 0.0, 1.0, 0.0, 0.0, 0.0, 1.0, 0.0, 0.0, 1.0, 0.0, 0.0, 1.0, 0.0, 0.0, 1.0, 0.0, 0.0, 1.0, 0.0, 0.0, 1.0, 0.0, -1.0, 0.0, 0.0, -1.0, 0.0, 0.0, -1.0, 0.0, 0.0, -1.0, 0.0, 0.0, -1.0, 0.0, 0.0, -1.0, 0.0, 0.0, 1.0, 0.0, 0.0, 1.0, 0.0, 0.0, 1.0, 0.0, 0.0, 1.0, 0.0, 0.0, 1.0, 0.0, 0.0, 1.0, 0.0, 0.0, 0.0, 0.0, 1.0, 0.0, 0.0, 1.0, 0.0, 0.0, 1.0, 0.0, 0.0, 1.0, 0.0, 0.0, 1.0, 0.0, 0.0, 1.0, -1.0, 0.0, 0.0, -1.0, 0.0, 0.0, -1.0, 0.0, 0.0, -1.0, 0.0, 0.0, -1.0, 0.0, 0.0, -1.0, 0.0, 0.0, 1.0, 0.0, 0.0, 1.0, 0.0, 0.0, 1.0, 0.0, 0.0, 1.0, 0.0, 0.0, 1.0, 0.0, 0.0, 1.0, 0.0, 0.0, 0.0, 0.0, -1.0, 0.0, 0.0, -1.0, 0.0, 0.0, -1.0, 0.0, 0.0, -1.0, 0.0, 0.0, -1.0, 0.0, 0.0, -1.0, 0.0, 0.0, 1.0, 0.0, 0.0, 1.0, 0.0, 0.0, 1.0, 0.0, 0.0, 1.0, 0.0, 0.0, 1.0, 0.0, 0.0, 1.0, -1.0, 0.0, 0.0, -1.0, 0.0, 0.0, -1.0, 0.0, 0.0, -1.0, 0.0, 0.0, -1.0, 0.0, 0.0, -1.0, 0.0, 0.0, 1.0, 0.0, 0.0, 1.0, 0.0, 0.0, 1.0, 0.0, 0.0, 1.0, 0.0, 0.0, 1.0, 0.0, 0.0, 1.0, 0.0, 0.0, 0.0, 0.0, -1.0, 0.0, 0.0, -1.0, 0.0, 0.0, -1.0, 0.0, 0.0, -1.0, 0.0, 0.0, -1.0, 0.0, 0.0, -1.0, 0.0, 0.0, 1.0, 0.0, 0.0, 1.0, 0.0, 0.0, 1.0, 0.0, 0.0, 1.0, 0.0, 0.0, 1.0, 0.0, 0.0, 1.0, -1.0, 0.0, 0.0, -1.0, 0.0, 0.0, -1.0, 0.0, 0.0, -1.0, 0.0, 0.0, -1.0, 0.0, 0.0, -1.0, 0.0, 0.0, 1.0, 0.0, 0.0, 1.0, 0.0, 0.0, 1.0, 0.0, 0.0, 1.0, 0.0, 0.0, 1.0, 0.0, 0.0, 1.0, 0.0, 0.0, 0.0, 0.0, -1.0, 0.0, 0.0, -1.0, 0.0, 0.0, -1.0, 0.0, 0.0, -1.0, 0.0, 0.0, -1.0, 0.0, 0.0, -1.0, -1.0, 0.0, 0.0, -1.0, 0.0, 0.0, -1.0, 0.0, 0.0, -1.0, 0.0, 0.0, -1.0, 0.0, 0.0, -1.0, 0.0, 0.0, 1.0, 0.0, 0.0, 1.0, 0.0, 0.0, 1.0, 0.0, 0.0, 1.0, 0.0, 0.0, 1.0, 0.0, 0.0, 1.0, 0.0, 0.0, 0.0, -1.0, 0.0, 0.0, -1.0, 0.0, 0.0, -1.0, 0.0, 0.0, -1.0, 0.0, 0.0, -1.0, 0.0, 0.0, -1.0, 0.0, -1.0, 0.0, 0.0, -1.0, 0.0, 0.0, -1.0, 0.0, 0.0, -1.0, 0.0, 0.0, -1.0, 0.0, 0.0, -1.0, 0.0, 0.0, 1.0, 0.0, 0.0, 1.0, 0.0, 0.0, 1.0, 0.0, 0.0, 1.0, 0.0, 0.0, 1.0, 0.0, 0.0, 1.0, 0.0, 0.0, 0.0, 0.0, 1.0, 0.0, 0.0, 1.0, 0.0, 0.0, 1.0, 0.0, 0.0, 1.0, 0.0, 0.0, 1.0, 0.0, 0.0, 1.0, -1.0, 0.0, 0.0, -1.0, 0.0, 0.0, -1.0, 0.0, 0.0, -1.0, 0.0, 0.0, -1.0, 0.0, 0.0, -1.0, 0.0, 0.0, 1.0, 0.0, 0.0, 1.0, 0.0, 0.0, 1.0, 0.0, 0.0, 1.0, 0.0, 0.0, 1.0, 0.0, 0.0, 1.0, 0.0, 0.0, 0.0, 0.0, -1.0, 0.0, 0.0, -1.0, 0.0, 0.0, -1.0, 0.0, 0.0, -1.0, 0.0, 0.0, -1.0, 0.0, 0.0, -1.0, 0.0, 1.0, 0.0, 0.0, 1.0, 0.0, 0.0, 1.0, 0.0, 0.0, 1.0, 0.0, 0.0, 1.0, 0.0, 0.0, 1.0, 0.0, 1.0, 0.0, 0.0, 1.0, 0.0, 0.0, 1.0, 0.0, 0.0, 1.0, 0.0, 0.0, 1.0, 0.0, 0.0, 1.0, 0.0, 0.0, 0.0, 1.0, 0.0, 0.0, 1.0, 0.0, 0.0, 1.0, 0.0, 0.0, 1.0, 0.0, 0.0, 1.0, 0.0, 0.0, 1.0, 0.0, -1.0, 0.0, 0.0, -1.0, 0.0, 0.0, -1.0, 0.0, 0.0, -1.0, 0.0, 0.0, -1.0, 0.0, 0.0, -1.0, 0.0, 0.0, 1.0, 0.0, 0.0, 1.0, 0.0, 0.0, 1.0, 0.0, 0.0, 1.0, 0.0, 0.0, 1.0, 0.0, 0.0, 1.0, 0.0, 0.0, 0.0, 0.0, 1.0, 0.0, 0.0, 1.0, 0.0, 0.0, 1.0, 0.0, 0.0, 1.0, 0.0, 0.0, 1.0, 0.0, 0.0, 1.0, 0.0, 1.0, 0.0, 0.0, 1.0, 0.0, 0.0, 1.0, 0.0, 0.0, 1.0, 0.0, 0.0, 1.0, 0.0, 0.0, 1.0, 0.0, 1.0, 0.0, 0.0, 1.0, 0.0, 0.0, 1.0, 0.0, 0.0, 1.0, 0.0, 0.0, 1.0, 0.0, 0.0, 1.0, 0.0, 0.0])] * 3)])
me_wholecentralrectangularplunger = bpy.data.meshes.new('WholeCentralRectangularPlunger')
me_wholecentralrectangularplunger.from_pydata([(-0.018, 0.013, 0.017), (0.018, 0.013, 0.017), (0.018, -0.013, 0.017), (-0.018, 0.013, 0.017), (0.018, -0.013, 0.017), (-0.018, -0.013, 0.017), (-0.018, -0.013, 0.084), (0.018, -0.013, 0.084), (0.018, 0.013, 0.084), (-0.018, -0.013, 0.084), (0.018, 0.013, 0.084), (-0.018, 0.013, 0.084), (-0.018, -0.013, 0.017), (0.018, -0.013, 0.017), (0.018, -0.013, 0.084), (-0.018, -0.013, 0.017), (0.018, -0.013, 0.084), (-0.018, -0.013, 0.084), (0.018, -0.013, 0.017), (0.018, 0.013, 0.017), (0.018, 0.013, 0.084), (0.018, -0.013, 0.017), (0.018, 0.013, 0.084), (0.018, -0.013, 0.084), (0.018, 0.013, 0.017), (-0.018, 0.013, 0.017), (-0.018, 0.013, 0.084), (0.018, 0.013, 0.017), (-0.018, 0.013, 0.084), (0.018, 0.013, 0.084), (-0.018, 0.013, 0.017), (-0.018, -0.013, 0.017), (-0.018, -0.013, 0.084), (-0.018, 0.013, 0.017), (-0.018, -0.013, 0.084), (-0.018, 0.013, 0.084)], [], [(0, 1, 2), (3, 4, 5), (6, 7, 8), (9, 10, 11), (12, 13, 14), (15, 16, 17), (18, 19, 20), (21, 22, 23), (24, 25, 26), (27, 28, 29), (30, 31, 32), (33, 34, 35)])
me_wholecentralrectangularplunger.materials.append(mat_paleplungerandplaten)
me_wholecentralrectangularplunger.update()
me_wholecentralrectangularplunger.normals_split_custom_set([tuple(v) for v in zip(*[iter([0.0, 0.0, -1.0, 0.0, 0.0, -1.0, 0.0, 0.0, -1.0, 0.0, 0.0, -1.0, 0.0, 0.0, -1.0, 0.0, 0.0, -1.0, 0.0, 0.0, 1.0, 0.0, 0.0, 1.0, 0.0, 0.0, 1.0, 0.0, 0.0, 1.0, 0.0, 0.0, 1.0, 0.0, 0.0, 1.0, 0.0, -1.0, 0.0, 0.0, -1.0, 0.0, 0.0, -1.0, 0.0, 0.0, -1.0, 0.0, 0.0, -1.0, 0.0, 0.0, -1.0, 0.0, 1.0, 0.0, 0.0, 1.0, 0.0, 0.0, 1.0, 0.0, 0.0, 1.0, 0.0, 0.0, 1.0, 0.0, 0.0, 1.0, 0.0, 0.0, 0.0, 1.0, 0.0, 0.0, 1.0, 0.0, 0.0, 1.0, 0.0, 0.0, 1.0, 0.0, 0.0, 1.0, 0.0, 0.0, 1.0, 0.0, -1.0, 0.0, 0.0, -1.0, 0.0, 0.0, -1.0, 0.0, 0.0, -1.0, 0.0, 0.0, -1.0, 0.0, 0.0, -1.0, 0.0, 0.0])] * 3)])
me_wholewidechamferedpresscap = bpy.data.meshes.new('WholeWideChamferedPressCap')
me_wholewidechamferedpresscap.from_pydata([(-0.043, -0.023, 0.077), (-0.043, 0.023, 0.077), (-0.034, 0.032, 0.077), (-0.043, -0.023, 0.077), (-0.034, 0.032, 0.077), (0.034, 0.032, 0.077), (-0.043, -0.023, 0.077), (0.034, 0.032, 0.077), (0.043, 0.023, 0.077), (-0.043, -0.023, 0.077), (0.043, 0.023, 0.077), (0.043, -0.023, 0.077), (-0.043, -0.023, 0.077), (0.043, -0.023, 0.077), (0.034, -0.032, 0.077), (-0.043, -0.023, 0.077), (0.034, -0.032, 0.077), (-0.034, -0.032, 0.077), (-0.034, -0.032, 0.098), (0.034, -0.032, 0.098), (0.043, -0.023, 0.098), (-0.034, -0.032, 0.098), (0.043, -0.023, 0.098), (0.043, 0.023, 0.098), (-0.034, -0.032, 0.098), (0.043, 0.023, 0.098), (0.034, 0.032, 0.098), (-0.034, -0.032, 0.098), (0.034, 0.032, 0.098), (-0.034, 0.032, 0.098), (-0.034, -0.032, 0.098), (-0.034, 0.032, 0.098), (-0.043, 0.023, 0.098), (-0.034, -0.032, 0.098), (-0.043, 0.023, 0.098), (-0.043, -0.023, 0.098), (-0.034, -0.032, 0.077), (0.034, -0.032, 0.077), (0.034, -0.032, 0.098), (-0.034, -0.032, 0.077), (0.034, -0.032, 0.098), (-0.034, -0.032, 0.098), (0.034, -0.032, 0.077), (0.043, -0.023, 0.077), (0.043, -0.023, 0.098), (0.034, -0.032, 0.077), (0.043, -0.023, 0.098), (0.034, -0.032, 0.098), (0.043, -0.023, 0.077), (0.043, 0.023, 0.077), (0.043, 0.023, 0.098), (0.043, -0.023, 0.077), (0.043, 0.023, 0.098), (0.043, -0.023, 0.098), (0.043, 0.023, 0.077), (0.034, 0.032, 0.077), (0.034, 0.032, 0.098), (0.043, 0.023, 0.077), (0.034, 0.032, 0.098), (0.043, 0.023, 0.098), (0.034, 0.032, 0.077), (-0.034, 0.032, 0.077), (-0.034, 0.032, 0.098), (0.034, 0.032, 0.077), (-0.034, 0.032, 0.098), (0.034, 0.032, 0.098), (-0.034, 0.032, 0.077), (-0.043, 0.023, 0.077), (-0.043, 0.023, 0.098), (-0.034, 0.032, 0.077), (-0.043, 0.023, 0.098), (-0.034, 0.032, 0.098), (-0.043, 0.023, 0.077), (-0.043, -0.023, 0.077), (-0.043, -0.023, 0.098), (-0.043, 0.023, 0.077), (-0.043, -0.023, 0.098), (-0.043, 0.023, 0.098), (-0.043, -0.023, 0.077), (-0.034, -0.032, 0.077), (-0.034, -0.032, 0.098), (-0.043, -0.023, 0.077), (-0.034, -0.032, 0.098), (-0.043, -0.023, 0.098)], [], [(0, 1, 2), (3, 4, 5), (6, 7, 8), (9, 10, 11), (12, 13, 14), (15, 16, 17), (18, 19, 20), (21, 22, 23), (24, 25, 26), (27, 28, 29), (30, 31, 32), (33, 34, 35), (36, 37, 38), (39, 40, 41), (42, 43, 44), (45, 46, 47), (48, 49, 50), (51, 52, 53), (54, 55, 56), (57, 58, 59), (60, 61, 62), (63, 64, 65), (66, 67, 68), (69, 70, 71), (72, 73, 74), (75, 76, 77), (78, 79, 80), (81, 82, 83)])
me_wholewidechamferedpresscap.materials.append(mat_mutedupperpresscap)
me_wholewidechamferedpresscap.update()
me_wholewidechamferedpresscap.normals_split_custom_set([tuple(v) for v in zip(*[iter([-8.436e-07, 0.0, -1.0, -8.436e-07, 0.0, -1.0, -8.436e-07, 0.0, -1.0, 0.0, 0.0, -1.0, 0.0, 0.0, -1.0, 0.0, 0.0, -1.0, 2.94e-07, 0.0, -1.0, 2.94e-07, 0.0, -1.0, 2.94e-07, 0.0, -1.0, 0.0, 0.0, -1.0, 0.0, 0.0, -1.0, 0.0, 0.0, -1.0, 0.0, 0.0, -1.0, 0.0, 0.0, -1.0, 0.0, 0.0, -1.0, 0.0, 0.0, -1.0, 0.0, 0.0, -1.0, 0.0, 0.0, -1.0, 0.0, 0.0, 1.0, 0.0, 0.0, 1.0, 0.0, 0.0, 1.0, -2.629e-07, 0.0, 1.0, -2.629e-07, 0.0, 1.0, -2.629e-07, 0.0, 1.0, 8.819e-07, 0.0, 1.0, 8.819e-07, 0.0, 1.0, 8.819e-07, 0.0, 1.0, 0.0, 0.0, 1.0, 0.0, 0.0, 1.0, 0.0, 0.0, 1.0, -1.819e-06, 0.0, 1.0, -1.819e-06, 0.0, 1.0, -1.819e-06, 0.0, 1.0, 2.25e-06, 0.0, 1.0, 2.25e-06, 0.0, 1.0, 2.25e-06, 0.0, 1.0, 0.0, -1.0, 0.0, 0.0, -1.0, 0.0, 0.0, -1.0, 0.0, 0.0, -1.0, 0.0, 0.0, -1.0, 0.0, 0.0, -1.0, 0.0, 0.7071, -0.7071, 0.0, 0.7071, -0.7071, 0.0, 0.7071, -0.7071, 0.0, 0.7071, -0.7071, 0.0, 0.7071, -0.7071, 0.0, 0.7071, -0.7071, 0.0, 1.0, 0.0, 0.0, 1.0, 0.0, 0.0, 1.0, 0.0, 0.0, 1.0, 0.0, 0.0, 1.0, 0.0, 0.0, 1.0, 0.0, 0.0, 0.7071, 0.7071, 0.0, 0.7071, 0.7071, 0.0, 0.7071, 0.7071, 0.0, 0.7071, 0.7071, 0.0, 0.7071, 0.7071, 0.0, 0.7071, 0.7071, 0.0, 0.0, 1.0, 0.0, 0.0, 1.0, 0.0, 0.0, 1.0, 0.0, 0.0, 1.0, 0.0, 0.0, 1.0, 0.0, 0.0, 1.0, 0.0, -0.7071, 0.7071, 0.0, -0.7071, 0.7071, 0.0, -0.7071, 0.7071, 0.0, -0.7071, 0.7071, 0.0, -0.7071, 0.7071, 0.0, -0.7071, 0.7071, 0.0, -1.0, 0.0, 0.0, -1.0, 0.0, 0.0, -1.0, 0.0, 0.0, -1.0, 0.0, 0.0, -1.0, 0.0, 0.0, -1.0, 0.0, 0.0, -0.7071, -0.7071, 0.0, -0.7071, -0.7071, 0.0, -0.7071, -0.7071, 0.0, -0.7071, -0.7071, 0.0, -0.7071, -0.7071, 0.0, -0.7071, -0.7071, 0.0])] * 3)])
me_wholelowerstampingplaten = bpy.data.meshes.new('WholeLowerStampingPlaten')
me_wholelowerstampingplaten.from_pydata([(-0.026, 0.018, 0.012), (0.026, 0.018, 0.012), (0.026, -0.018, 0.012), (-0.026, 0.018, 0.012), (0.026, -0.018, 0.012), (-0.026, -0.018, 0.012), (-0.026, -0.018, 0.022), (0.026, -0.018, 0.022), (0.026, 0.018, 0.022), (-0.026, -0.018, 0.022), (0.026, 0.018, 0.022), (-0.026, 0.018, 0.022), (-0.026, -0.018, 0.012), (0.026, -0.018, 0.012), (0.026, -0.018, 0.022), (-0.026, -0.018, 0.012), (0.026, -0.018, 0.022), (-0.026, -0.018, 0.022), (0.026, -0.018, 0.012), (0.026, 0.018, 0.012), (0.026, 0.018, 0.022), (0.026, -0.018, 0.012), (0.026, 0.018, 0.022), (0.026, -0.018, 0.022), (0.026, 0.018, 0.012), (-0.026, 0.018, 0.012), (-0.026, 0.018, 0.022), (0.026, 0.018, 0.012), (-0.026, 0.018, 0.022), (0.026, 0.018, 0.022), (-0.026, 0.018, 0.012), (-0.026, -0.018, 0.012), (-0.026, -0.018, 0.022), (-0.026, 0.018, 0.012), (-0.026, -0.018, 0.022), (-0.026, 0.018, 0.022)], [], [(0, 1, 2), (3, 4, 5), (6, 7, 8), (9, 10, 11), (12, 13, 14), (15, 16, 17), (18, 19, 20), (21, 22, 23), (24, 25, 26), (27, 28, 29), (30, 31, 32), (33, 34, 35)])
me_wholelowerstampingplaten.materials.append(mat_paleplungerandplaten)
me_wholelowerstampingplaten.update()
me_wholelowerstampingplaten.normals_split_custom_set([tuple(v) for v in zip(*[iter([0.0, 0.0, -1.0, 0.0, 0.0, -1.0, 0.0, 0.0, -1.0, 0.0, 0.0, -1.0, 0.0, 0.0, -1.0, 0.0, 0.0, -1.0, 0.0, 0.0, 1.0, 0.0, 0.0, 1.0, 0.0, 0.0, 1.0, 0.0, 0.0, 1.0, 0.0, 0.0, 1.0, 0.0, 0.0, 1.0, 0.0, -1.0, 0.0, 0.0, -1.0, 0.0, 0.0, -1.0, 0.0, 0.0, -1.0, 0.0, 0.0, -1.0, 0.0, 0.0, -1.0, 0.0, 1.0, 0.0, 0.0, 1.0, 0.0, 0.0, 1.0, 0.0, 0.0, 1.0, 0.0, 0.0, 1.0, 0.0, 0.0, 1.0, 0.0, 0.0, 0.0, 1.0, 0.0, 0.0, 1.0, 0.0, 0.0, 1.0, 0.0, 0.0, 1.0, 0.0, 0.0, 1.0, 0.0, 0.0, 1.0, 0.0, -1.0, 0.0, 0.0, -1.0, 0.0, 0.0, -1.0, 0.0, 0.0, -1.0, 0.0, 0.0, -1.0, 0.0, 0.0, -1.0, 0.0, 0.0])] * 3)])
me_wholeblankraisedstamppad = bpy.data.meshes.new('WholeBlankRaisedStampPad')
me_wholeblankraisedstamppad.from_pydata([(-0.026, 0.018, 0.009), (0.026, 0.018, 0.009), (0.026, -0.018, 0.009), (-0.026, 0.018, 0.009), (0.026, -0.018, 0.009), (-0.026, -0.018, 0.009), (-0.026, -0.018, 0.013), (0.026, -0.018, 0.013), (0.026, 0.018, 0.013), (-0.026, -0.018, 0.013), (0.026, 0.018, 0.013), (-0.026, 0.018, 0.013), (-0.026, -0.018, 0.009), (0.026, -0.018, 0.009), (0.026, -0.018, 0.013), (-0.026, -0.018, 0.009), (0.026, -0.018, 0.013), (-0.026, -0.018, 0.013), (0.026, -0.018, 0.009), (0.026, 0.018, 0.009), (0.026, 0.018, 0.013), (0.026, -0.018, 0.009), (0.026, 0.018, 0.013), (0.026, -0.018, 0.013), (0.026, 0.018, 0.009), (-0.026, 0.018, 0.009), (-0.026, 0.018, 0.013), (0.026, 0.018, 0.009), (-0.026, 0.018, 0.013), (0.026, 0.018, 0.013), (-0.026, 0.018, 0.009), (-0.026, -0.018, 0.009), (-0.026, -0.018, 0.013), (-0.026, 0.018, 0.009), (-0.026, -0.018, 0.013), (-0.026, 0.018, 0.013)], [], [(0, 1, 2), (3, 4, 5), (6, 7, 8), (9, 10, 11), (12, 13, 14), (15, 16, 17), (18, 19, 20), (21, 22, 23), (24, 25, 26), (27, 28, 29), (30, 31, 32), (33, 34, 35)])
me_wholeblankraisedstamppad.materials.append(mat_darkframeandblankpad)
me_wholeblankraisedstamppad.update()
me_wholeblankraisedstamppad.normals_split_custom_set([tuple(v) for v in zip(*[iter([0.0, 0.0, -1.0, 0.0, 0.0, -1.0, 0.0, 0.0, -1.0, 0.0, 0.0, -1.0, 0.0, 0.0, -1.0, 0.0, 0.0, -1.0, 0.0, 0.0, 1.0, 0.0, 0.0, 1.0, 0.0, 0.0, 1.0, 0.0, 0.0, 1.0, 0.0, 0.0, 1.0, 0.0, 0.0, 1.0, 0.0, -1.0, 0.0, 0.0, -1.0, 0.0, 0.0, -1.0, 0.0, 0.0, -1.0, 0.0, 0.0, -1.0, 0.0, 0.0, -1.0, 0.0, 1.0, 0.0, 0.0, 1.0, 0.0, 0.0, 1.0, 0.0, 0.0, 1.0, 0.0, 0.0, 1.0, 0.0, 0.0, 1.0, 0.0, 0.0, 0.0, 1.0, 0.0, 0.0, 1.0, 0.0, 0.0, 1.0, 0.0, 0.0, 1.0, 0.0, 0.0, 1.0, 0.0, 0.0, 1.0, 0.0, -1.0, 0.0, 0.0, -1.0, 0.0, 0.0, -1.0, 0.0, 0.0, -1.0, 0.0, 0.0, -1.0, 0.0, 0.0, -1.0, 0.0, 0.0])] * 3)])
me_plane = bpy.data.meshes.new('Plane')
me_plane.from_pydata([(-100.0, -100.0, 0.0), (100.0, -100.0, 0.0), (-100.0, 100.0, 0.0), (100.0, 100.0, 0.0)], [], [(0, 1, 3, 2)])
_uv = me_plane.uv_layers.new(name='UVMap')
_uv.uv.foreach_set('vector', [0.0, 0.0, 1.0, 0.0, 1.0, 1.0, 0.0, 1.0])
me_plane.materials.append(mat_preview_slate)
me_plane.update()

# ---- objects
ob_assetroot__office_fixed_open_guide_frame_and_plunger_stamp_01 = bpy.data.objects.new('AssetRoot__office-fixed-open-guide-frame-and-plunger-stamp-01', None)
ob_wholefourwindowguideframeandannulargroundfoot = bpy.data.objects.new('WholeFourWindowGuideFrameAndAnnularGroundFoot', me_wholefourwindowguideframeandannulargroundfoot)
ob_wholecentralrectangularplunger = bpy.data.objects.new('WholeCentralRectangularPlunger', me_wholecentralrectangularplunger)
ob_wholewidechamferedpresscap = bpy.data.objects.new('WholeWideChamferedPressCap', me_wholewidechamferedpresscap)
ob_wholelowerstampingplaten = bpy.data.objects.new('WholeLowerStampingPlaten', me_wholelowerstampingplaten)
ob_wholeblankraisedstamppad = bpy.data.objects.new('WholeBlankRaisedStampPad', me_wholeblankraisedstamppad)
ob_preview_key = bpy.data.objects.new('Preview_Key', light_area)
ob_preview_fill = bpy.data.objects.new('Preview_Fill', light_area_001)
ob_preview_rim = bpy.data.objects.new('Preview_Rim', light_area_002)
ob_preview_camera = bpy.data.objects.new('Preview_Camera', cam_camera_001)
ob_preview_ground_not_asset = bpy.data.objects.new('Preview_ground_not_asset', me_plane)

# ---- transforms, parenting, visibility, modifiers, constraints
ob_assetroot__office_fixed_open_guide_frame_and_plunger_stamp_01.location = (0.0, 0.0, 0.0)
ob_assetroot__office_fixed_open_guide_frame_and_plunger_stamp_01.rotation_mode = 'QUATERNION'
ob_assetroot__office_fixed_open_guide_frame_and_plunger_stamp_01.rotation_quaternion = (1.0, 0.0, 0.0, 0.0)
ob_assetroot__office_fixed_open_guide_frame_and_plunger_stamp_01.empty_display_size = 0.001
ob_wholefourwindowguideframeandannulargroundfoot.parent = ob_assetroot__office_fixed_open_guide_frame_and_plunger_stamp_01
ob_wholefourwindowguideframeandannulargroundfoot.location = (0.0, 0.0, 0.0)
ob_wholefourwindowguideframeandannulargroundfoot.rotation_mode = 'QUATERNION'
ob_wholefourwindowguideframeandannulargroundfoot.rotation_quaternion = (1.0, 0.0, 0.0, 0.0)
ob_wholecentralrectangularplunger.parent = ob_assetroot__office_fixed_open_guide_frame_and_plunger_stamp_01
ob_wholecentralrectangularplunger.location = (0.0, 0.0, 0.0)
ob_wholecentralrectangularplunger.rotation_mode = 'QUATERNION'
ob_wholecentralrectangularplunger.rotation_quaternion = (1.0, 0.0, 0.0, 0.0)
ob_wholewidechamferedpresscap.parent = ob_assetroot__office_fixed_open_guide_frame_and_plunger_stamp_01
ob_wholewidechamferedpresscap.location = (0.0, 0.0, 0.0)
ob_wholewidechamferedpresscap.rotation_mode = 'QUATERNION'
ob_wholewidechamferedpresscap.rotation_quaternion = (1.0, 0.0, 0.0, 0.0)
ob_wholelowerstampingplaten.parent = ob_assetroot__office_fixed_open_guide_frame_and_plunger_stamp_01
ob_wholelowerstampingplaten.location = (0.0, 0.0, 0.0)
ob_wholelowerstampingplaten.rotation_mode = 'QUATERNION'
ob_wholelowerstampingplaten.rotation_quaternion = (1.0, 0.0, 0.0, 0.0)
ob_wholeblankraisedstamppad.parent = ob_assetroot__office_fixed_open_guide_frame_and_plunger_stamp_01
ob_wholeblankraisedstamppad.location = (0.0, 0.0, 0.0)
ob_wholeblankraisedstamppad.rotation_mode = 'QUATERNION'
ob_wholeblankraisedstamppad.rotation_quaternion = (1.0, 0.0, 0.0, 0.0)
ob_preview_key.location = (-8.0, -10.0, 14.0)
ob_preview_key.rotation_euler = (0.7426, -5.134e-08, -0.6747)
ob_preview_fill.location = (10.0, -6.0, 10.0)
ob_preview_fill.rotation_euler = (0.8644, 1.349e-07, 1.03)
ob_preview_rim.location = (4.0, 12.0, 12.0)
ob_preview_rim.rotation_euler = (0.8138, 4.673e-08, 2.82)
ob_preview_camera.location = (8.0, -12.0, 7.001)
ob_preview_camera.rotation_euler = (1.122, -1.462e-08, 0.588)
ob_preview_ground_not_asset.location = (0.0, 0.0, -0.0003)

# ---- collection membership
scene.collection.objects.link(ob_assetroot__office_fixed_open_guide_frame_and_plunger_stamp_01)
scene.collection.objects.link(ob_wholefourwindowguideframeandannulargroundfoot)
scene.collection.objects.link(ob_wholecentralrectangularplunger)
scene.collection.objects.link(ob_wholewidechamferedpresscap)
scene.collection.objects.link(ob_wholelowerstampingplaten)
scene.collection.objects.link(ob_wholeblankraisedstamppad)
col_collection.objects.link(ob_preview_key)
col_collection.objects.link(ob_preview_fill)
col_collection.objects.link(ob_preview_rim)
col_collection.objects.link(ob_preview_camera)
col_collection.objects.link(ob_preview_ground_not_asset)

# ---- scene / render settings (as saved in the file)
scene.camera = ob_preview_camera
scene.frame_start = 1; scene.frame_end = 250; scene.frame_set(1)
scene.render.engine = 'CYCLES'
scene.render.resolution_x = 640
scene.render.resolution_y = 640
scene.render.use_compositing = False
scene.cycles.use_denoising = False
scene.cycles.samples = 128
scene.cycles.use_adaptive_sampling = False
bpy.context.view_layer.update()
